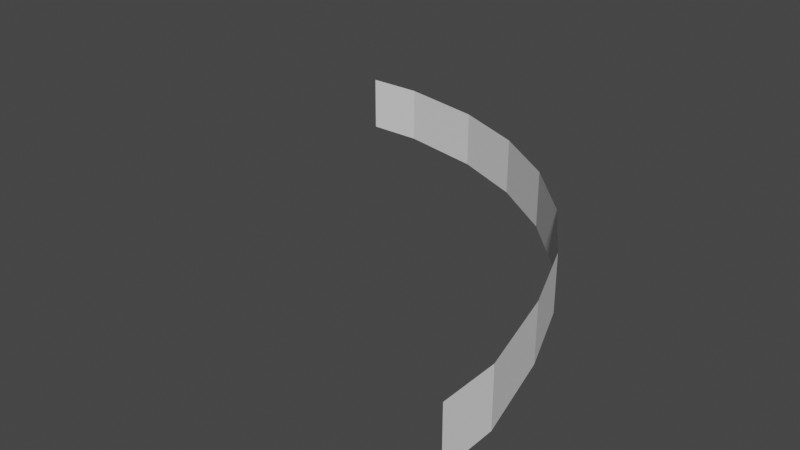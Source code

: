 # Source: Arc.blend  (saved by Blender 3.1.7; exported with 4.5.12 LTS)
import bpy
from mathutils import Matrix  # noqa: F401  (used for matrix-valued properties, if any)

bpy.ops.wm.read_factory_settings(use_empty=True)
scene = bpy.context.scene
scene.name = 'Scene'

# ---- collections
col_collection = bpy.data.collections.new('Collection'); scene.collection.children.link(col_collection)

# ---- world
world_world = bpy.data.worlds.new('World'); scene.world = world_world
world_world.use_nodes = True; world_world.node_tree.nodes.clear()
_N = world_world.node_tree.nodes; _L = world_world.node_tree.links
n0 = _N.new('ShaderNodeOutputWorld'); n0.name = 'World Output'; n0.location = (300, 300)
n1 = _N.new('ShaderNodeBackground'); n1.name = 'Background'; n1.location = (10, 300)
n1.inputs[0].default_value = (0.05088, 0.05088, 0.05088, 1.0)
_L.new(n1.outputs[0], n0.inputs[0])
n0.is_active_output = True
world_world.color = (0.05088, 0.05088, 0.05088)
world_world.use_sun_shadow = False
world_world.sun_shadow_jitter_overblur = 0.0

# ---- meshes
me_sphere = bpy.data.meshes.new('Sphere')
me_sphere.from_pydata([(-0.42, 6.0, 0.42), (6.0, -0.42, 0.42), (6.0, 0.42, 0.42), (5.662, 1.726, 0.42), (5.225, 2.808, 0.42), (4.585, 3.784, 0.42), (3.768, 4.617, 0.42), (2.803, 5.273, 0.42), (1.729, 5.729, 0.42), (0.42, 6.0, 0.42), (0.42, 6.0, -0.42), (1.729, 5.729, -0.42), (2.803, 5.273, -0.42), (3.768, 4.617, -0.42), (4.585, 3.784, -0.42), (5.225, 2.808, -0.42), (5.662, 1.726, -0.42), (6.0, 0.42, -0.42), (6.0, -0.42, -0.42), (-0.42, 6.0, -0.42)], [], [(15, 4, 3, 16), (14, 5, 4, 15), (11, 8, 7, 12), (17, 2, 1, 18), (10, 9, 8, 11), (19, 0, 9, 10), (16, 3, 2, 17), (13, 6, 5, 14), (12, 7, 6, 13)])
_uv = me_sphere.uv_layers.new(name='UVMap')
_uv.uv.foreach_set('vector', [0.1525, 0.5947, 0.0, 0.5947, 0.0, 0.3829, 0.1525, 0.3829, 0.1525, 0.8031, 0.0, 0.8031, 0.0, 0.5947, 0.1525, 0.5947, 0.305, 0.4031, 0.1525, 0.4031, 0.1525, 0.1954, 0.305, 0.1954, 0.1525, 0.1405, 0.0, 0.1405, 0.0, 0.0, 0.1525, 0.0, 0.305, 0.6458, 0.1525, 0.6458, 0.1525, 0.4031, 0.305, 0.4031, 0.305, 0.7952, 0.1525, 0.7952, 0.1525, 0.6458, 0.305, 0.6458, 0.1525, 0.3829, 0.0, 0.3829, 0.0, 0.1405, 0.1525, 0.1405, 0.1525, 1.0, 0.0, 1.0, 0.0, 0.8031, 0.1525, 0.8031, 0.305, 0.1954, 0.1525, 0.1954, 0.1525, 0.0, 0.305, 0.0])
me_sphere.use_remesh_fix_poles = True
me_sphere.use_remesh_preserve_attributes = False
me_sphere.update()

# ---- objects
ob_sphere = bpy.data.objects.new('Sphere', me_sphere)

# ---- transforms, parenting, visibility, modifiers, constraints
ob_sphere.location = (0.0, 0.0, 0.0)

# ---- collection membership
col_collection.objects.link(ob_sphere)

# ---- scene / render settings (as saved in the file)
scene.frame_start = 1; scene.frame_end = 250; scene.frame_set(0)
scene.render.engine = 'BLENDER_EEVEE_NEXT'
scene.cycles.sampling_pattern = 'TABULATED_SOBOL'
scene.cycles.use_light_tree = False
scene.view_settings.view_transform = 'Filmic'
bpy.context.view_layer.update()

# ---- added for rendering (the .blend has no active camera and no usable light): camera, sun
cam_auto = bpy.data.cameras.new('AutoCamera')
cam_auto.lens = 50.0
cam_auto.sensor_width = 36.0
cam_auto.clip_end = 1000.0
ob_auto_camera = bpy.data.objects.new('AutoCamera', cam_auto)
scene.collection.objects.link(ob_auto_camera)
ob_auto_camera.location = (11.2262, -7.33347, 6.74898)
ob_auto_camera.rotation_euler = (1.09748, -7.21219e-08, 0.694738)
scene.camera = ob_auto_camera
light_auto_sun = bpy.data.lights.new('AutoSun', 'SUN')
light_auto_sun.energy = 3.0
light_auto_sun.angle = 0.0523599
ob_auto_sun = bpy.data.objects.new('AutoSun', light_auto_sun)
scene.collection.objects.link(ob_auto_sun)
ob_auto_sun.rotation_euler = (0.872665, 0.174533, 0.523599)
bpy.context.view_layer.update()
